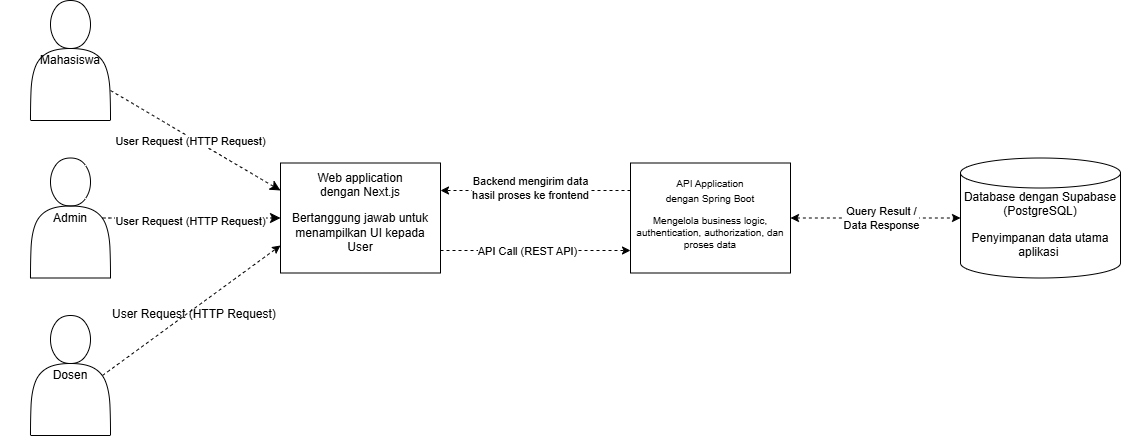

The diagram above was exported from draw.io. Its source (the exported page's mxGraphModel, read from the mxfile embedded in the PNG):
<mxGraphModel dx="919" dy="520" grid="1" gridSize="10" guides="1" tooltips="1" connect="1" arrows="1" fold="1" page="1" pageScale="1" pageWidth="850" pageHeight="1100" math="0" shadow="0">
  <root>
    <mxCell id="0" />
    <mxCell id="1" parent="0" />
    <mxCell id="EEOnC0b2LA2HvXcfJiy_-2" value="&lt;div&gt;Web application&lt;/div&gt;&lt;div&gt;dengan Next.js&lt;/div&gt;&lt;div&gt;&lt;p data-pm-slice=&quot;0 0 []&quot;&gt;Bertanggung jawab untuk menampilkan UI kepada User&lt;/p&gt;&lt;/div&gt;" style="rounded=0;whiteSpace=wrap;html=1;" parent="1" vertex="1">
      <mxGeometry x="530" y="492.5" width="160" height="110" as="geometry" />
    </mxCell>
    <mxCell id="8nPE_ccyzIWngwO6QbI_-1" style="edgeStyle=orthogonalEdgeStyle;rounded=0;orthogonalLoop=1;jettySize=auto;html=1;entryX=1;entryY=0.25;entryDx=0;entryDy=0;exitX=0;exitY=0.25;exitDx=0;exitDy=0;dashed=1;" parent="1" source="EEOnC0b2LA2HvXcfJiy_-3" target="EEOnC0b2LA2HvXcfJiy_-2" edge="1">
      <mxGeometry relative="1" as="geometry" />
    </mxCell>
    <mxCell id="8nPE_ccyzIWngwO6QbI_-3" value="Backend mengirim data &lt;br&gt;hasil proses ke frontend" style="edgeLabel;html=1;align=center;verticalAlign=middle;resizable=0;points=[];" parent="8nPE_ccyzIWngwO6QbI_-1" connectable="0" vertex="1">
      <mxGeometry x="0.114" y="-3" relative="1" as="geometry">
        <mxPoint x="6" as="offset" />
      </mxGeometry>
    </mxCell>
    <mxCell id="EEOnC0b2LA2HvXcfJiy_-3" value="&lt;div&gt;&lt;font style=&quot;font-size: 10px;&quot;&gt;API Application&lt;/font&gt;&lt;/div&gt;&lt;div&gt;&lt;font style=&quot;font-size: 10px;&quot;&gt;dengan Spring Boot&lt;/font&gt;&lt;/div&gt;&lt;div&gt;&lt;font style=&quot;font-size: 10px;&quot;&gt;&lt;p data-pm-slice=&quot;0 0 []&quot;&gt;Mengelola business logic, authentication, authorization, dan proses data&lt;/p&gt;&lt;/font&gt;&lt;/div&gt;" style="rounded=0;whiteSpace=wrap;html=1;" parent="1" vertex="1">
      <mxGeometry x="880" y="492.5" width="160" height="110" as="geometry" />
    </mxCell>
    <mxCell id="EEOnC0b2LA2HvXcfJiy_-4" value="&lt;div&gt;Database dengan&amp;nbsp;&lt;span style=&quot;background-color: transparent; color: light-dark(rgb(0, 0, 0), rgb(255, 255, 255));&quot;&gt;Supabase (PostgreSQL)&lt;br&gt;&lt;/span&gt;&lt;p data-pm-slice=&quot;0 0 []&quot;&gt;Penyimpanan data utama aplikasi&amp;nbsp;&lt;/p&gt;&lt;/div&gt;" style="shape=cylinder3;whiteSpace=wrap;html=1;boundedLbl=1;backgroundOutline=1;size=15;" parent="1" vertex="1">
      <mxGeometry x="1210" y="487.5" width="160" height="120" as="geometry" />
    </mxCell>
    <mxCell id="EEOnC0b2LA2HvXcfJiy_-10" value="" style="group" parent="1" connectable="0" vertex="1">
      <mxGeometry x="250" y="502.5" width="60" height="90" as="geometry" />
    </mxCell>
    <mxCell id="EEOnC0b2LA2HvXcfJiy_-12" value="" style="group" parent="1" connectable="0" vertex="1">
      <mxGeometry x="250" y="402.5" width="60" height="90" as="geometry" />
    </mxCell>
    <mxCell id="Z7865luvcXRW9RyWwND_-1" style="rounded=0;orthogonalLoop=1;jettySize=auto;html=1;entryX=0.25;entryY=1;entryDx=0;entryDy=0;exitX=1;exitY=0.75;exitDx=0;exitDy=0;dashed=1;" parent="1" target="EEOnC0b2LA2HvXcfJiy_-2" edge="1">
      <mxGeometry relative="1" as="geometry" />
    </mxCell>
    <mxCell id="Z7865luvcXRW9RyWwND_-2" style="rounded=0;orthogonalLoop=1;jettySize=auto;html=1;entryX=0.25;entryY=0;entryDx=0;entryDy=0;dashed=1;" parent="1" target="EEOnC0b2LA2HvXcfJiy_-2" edge="1">
      <mxGeometry relative="1" as="geometry" />
    </mxCell>
    <mxCell id="Z7865luvcXRW9RyWwND_-3" style="rounded=0;orthogonalLoop=1;jettySize=auto;html=1;dashed=1;" parent="1" target="EEOnC0b2LA2HvXcfJiy_-2" edge="1">
      <mxGeometry relative="1" as="geometry" />
    </mxCell>
    <mxCell id="WCuyUe4uApbfC1TUWxC_-2" style="edgeStyle=none;curved=1;rounded=0;orthogonalLoop=1;jettySize=auto;html=1;exitX=0.9;exitY=0.5;exitDx=0;exitDy=0;entryX=0;entryY=0.5;entryDx=0;entryDy=0;fontSize=12;startSize=8;endSize=8;dashed=1;exitPerimeter=0;" parent="1" source="Vj30Xi_VzHzozo6t1jzl-2" target="EEOnC0b2LA2HvXcfJiy_-2" edge="1">
      <mxGeometry relative="1" as="geometry">
        <mxPoint x="360" y="579.5" as="sourcePoint" />
        <mxPoint x="480" y="549.5" as="targetPoint" />
      </mxGeometry>
    </mxCell>
    <mxCell id="8nPE_ccyzIWngwO6QbI_-9" value="User Request (HTTP Request)" style="edgeLabel;html=1;align=center;verticalAlign=middle;resizable=0;points=[];" parent="WCuyUe4uApbfC1TUWxC_-2" connectable="0" vertex="1">
      <mxGeometry x="-0.3978" y="-5" relative="1" as="geometry">
        <mxPoint x="34" y="-2" as="offset" />
      </mxGeometry>
    </mxCell>
    <mxCell id="Vj30Xi_VzHzozo6t1jzl-2" value="Admin" style="shape=actor;whiteSpace=wrap;html=1;" parent="1" vertex="1">
      <mxGeometry x="280" y="487.5" width="80" height="120" as="geometry" />
    </mxCell>
    <mxCell id="pW_ZSHAUjslRbIJST_SW-3" style="rounded=0;orthogonalLoop=1;jettySize=auto;html=1;dashed=1;exitX=0.9;exitY=0.5;exitDx=0;exitDy=0;exitPerimeter=0;endArrow=classic;startFill=0;entryX=0;entryY=0.75;entryDx=0;entryDy=0;endFill=1;" parent="1" source="Vj30Xi_VzHzozo6t1jzl-3" target="EEOnC0b2LA2HvXcfJiy_-2" edge="1">
      <mxGeometry relative="1" as="geometry">
        <mxPoint x="470" y="552.5" as="targetPoint" />
      </mxGeometry>
    </mxCell>
    <mxCell id="Vj30Xi_VzHzozo6t1jzl-3" value="Dosen" style="shape=actor;whiteSpace=wrap;html=1;" parent="1" vertex="1">
      <mxGeometry x="280" y="645" width="80" height="120" as="geometry" />
    </mxCell>
    <mxCell id="0Mq9wcu3YrCuO0MhQqHw-5" style="edgeStyle=none;shape=connector;rounded=0;orthogonalLoop=1;jettySize=auto;html=1;entryX=0;entryY=0.5;entryDx=0;entryDy=0;entryPerimeter=0;strokeColor=default;align=center;verticalAlign=middle;fontFamily=Helvetica;fontSize=11;fontColor=default;labelBackgroundColor=default;endArrow=classic;dashed=1;startArrow=classic;startFill=1;" parent="1" source="EEOnC0b2LA2HvXcfJiy_-3" target="EEOnC0b2LA2HvXcfJiy_-4" edge="1">
      <mxGeometry relative="1" as="geometry" />
    </mxCell>
    <mxCell id="8nPE_ccyzIWngwO6QbI_-5" value="Query Result / &lt;br&gt;Data Response" style="edgeLabel;html=1;align=center;verticalAlign=middle;resizable=0;points=[];" parent="0Mq9wcu3YrCuO0MhQqHw-5" connectable="0" vertex="1">
      <mxGeometry x="-0.202" y="-2" relative="1" as="geometry">
        <mxPoint x="23" y="-2" as="offset" />
      </mxGeometry>
    </mxCell>
    <mxCell id="WCuyUe4uApbfC1TUWxC_-1" style="edgeStyle=none;curved=1;rounded=0;orthogonalLoop=1;jettySize=auto;html=1;exitX=1;exitY=0.75;exitDx=0;exitDy=0;fontSize=12;startSize=8;endSize=8;dashed=1;endArrow=classic;startFill=0;entryX=0;entryY=0.25;entryDx=0;entryDy=0;endFill=1;" parent="1" source="Vj30Xi_VzHzozo6t1jzl-5" target="EEOnC0b2LA2HvXcfJiy_-2" edge="1">
      <mxGeometry relative="1" as="geometry">
        <mxPoint x="470" y="552.5" as="targetPoint" />
      </mxGeometry>
    </mxCell>
    <mxCell id="8nPE_ccyzIWngwO6QbI_-7" value="User Request (HTTP Request)" style="edgeLabel;html=1;align=center;verticalAlign=middle;resizable=0;points=[];" parent="WCuyUe4uApbfC1TUWxC_-1" connectable="0" vertex="1">
      <mxGeometry x="-0.239" relative="1" as="geometry">
        <mxPoint x="15" y="12" as="offset" />
      </mxGeometry>
    </mxCell>
    <mxCell id="Vj30Xi_VzHzozo6t1jzl-5" value="Mahasiswa" style="shape=actor;whiteSpace=wrap;html=1;" parent="1" vertex="1">
      <mxGeometry x="280" y="330" width="80" height="120" as="geometry" />
    </mxCell>
    <mxCell id="0Mq9wcu3YrCuO0MhQqHw-4" style="edgeStyle=none;shape=connector;rounded=0;orthogonalLoop=1;jettySize=auto;html=1;entryX=0;entryY=0.5;entryDx=0;entryDy=0;strokeColor=default;align=center;verticalAlign=middle;fontFamily=Helvetica;fontSize=11;fontColor=default;labelBackgroundColor=default;endArrow=classic;dashed=1;" parent="1" edge="1">
      <mxGeometry relative="1" as="geometry">
        <mxPoint x="690" y="580" as="sourcePoint" />
        <mxPoint x="880" y="580" as="targetPoint" />
      </mxGeometry>
    </mxCell>
    <mxCell id="8nPE_ccyzIWngwO6QbI_-6" value="&lt;p data-pm-slice=&quot;0 0 []&quot;&gt;API Call (REST API)&lt;/p&gt;" style="edgeLabel;html=1;align=center;verticalAlign=middle;resizable=0;points=[];" parent="0Mq9wcu3YrCuO0MhQqHw-4" connectable="0" vertex="1">
      <mxGeometry x="-0.0886" relative="1" as="geometry">
        <mxPoint as="offset" />
      </mxGeometry>
    </mxCell>
    <mxCell id="8nPE_ccyzIWngwO6QbI_-10" value="User Request (HTTP Request)" style="text;whiteSpace=wrap;html=1;" parent="1" vertex="1">
      <mxGeometry x="360" y="630" width="200" height="40" as="geometry" />
    </mxCell>
  </root>
</mxGraphModel>